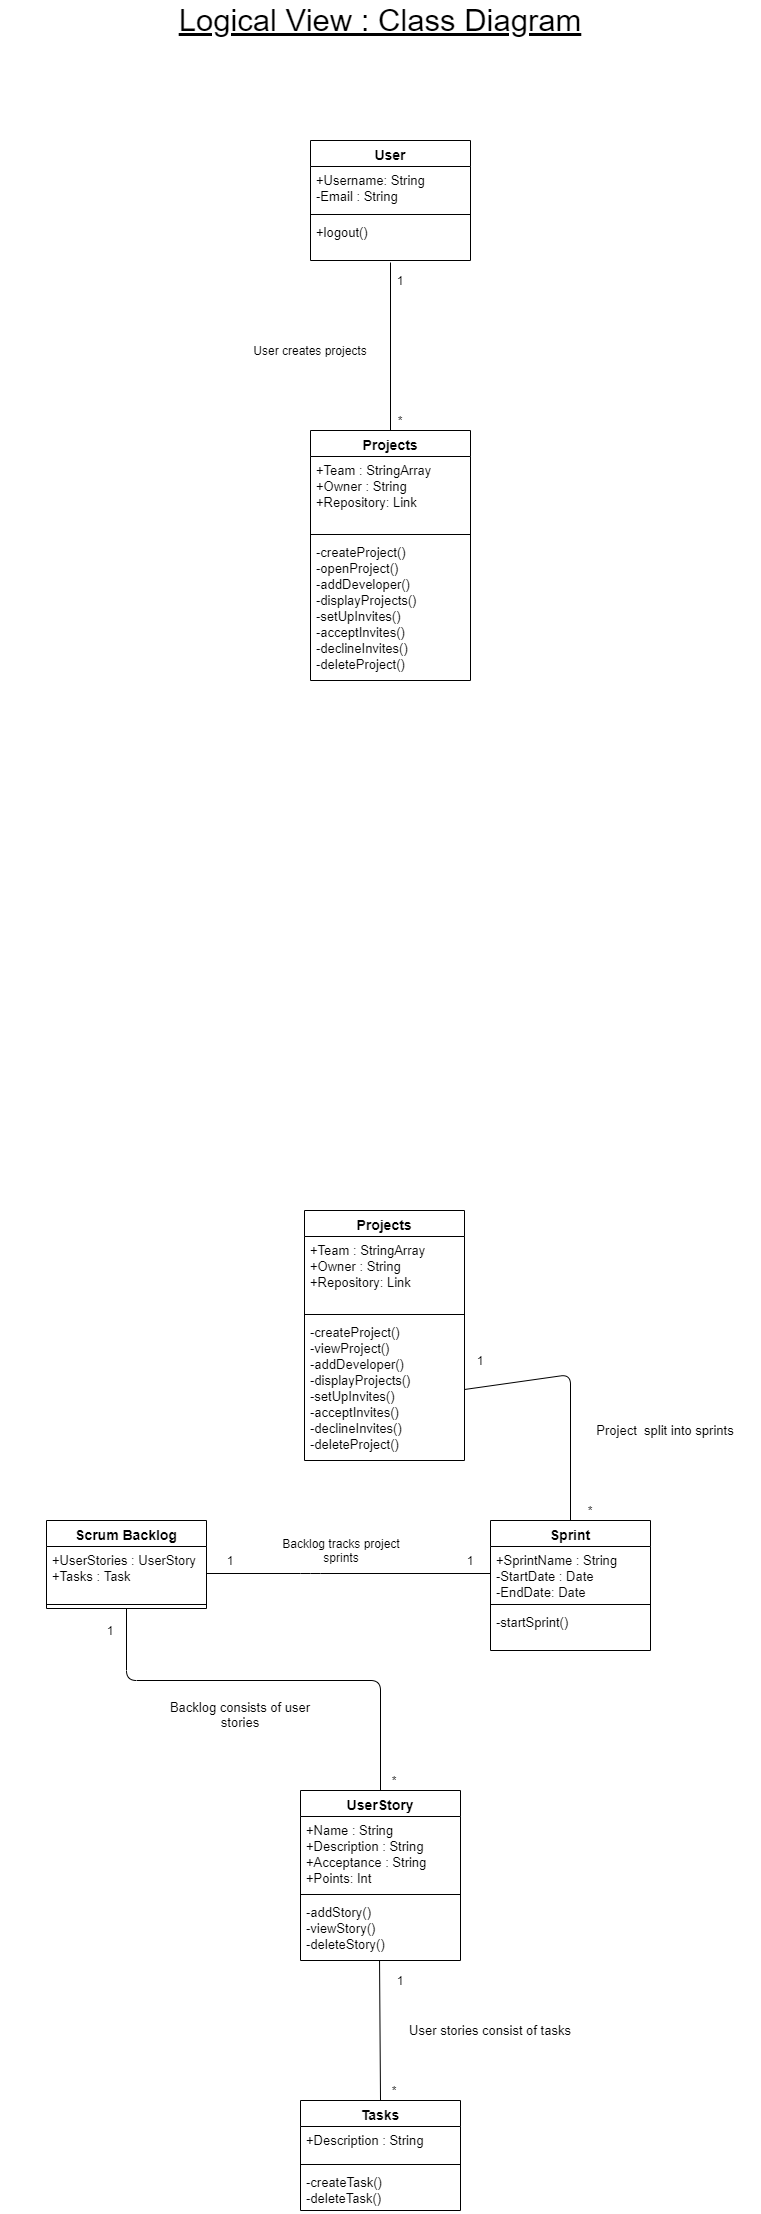

The diagram above was exported from draw.io. Its source (the exported page's mxGraphModel, read from the mxfile embedded in the PNG):
<mxGraphModel dx="868" dy="520" grid="1" gridSize="10" guides="1" tooltips="1" connect="1" arrows="1" fold="1" page="1" pageScale="1" pageWidth="850" pageHeight="1100" math="0" shadow="0">
  <root>
    <mxCell id="0" />
    <mxCell id="1" parent="0" />
    <mxCell id="YpQlYRCrKIqm1maFIXUU-1" value="Logical View : Class Diagram" style="text;html=1;strokeColor=none;fillColor=none;align=center;verticalAlign=middle;whiteSpace=wrap;rounded=0;fontSize=31;fontStyle=4" parent="1" vertex="1">
      <mxGeometry x="40" y="40" width="760" height="40" as="geometry" />
    </mxCell>
    <mxCell id="YpQlYRCrKIqm1maFIXUU-2" value="User creates projects" style="text;html=1;strokeColor=none;fillColor=none;align=center;verticalAlign=middle;whiteSpace=wrap;rounded=0;" parent="1" vertex="1">
      <mxGeometry x="245" y="380" width="210" height="20" as="geometry" />
    </mxCell>
    <mxCell id="YpQlYRCrKIqm1maFIXUU-3" value="User" style="swimlane;fontStyle=1;align=center;verticalAlign=top;childLayout=stackLayout;horizontal=1;startSize=26;horizontalStack=0;resizeParent=1;resizeParentMax=0;resizeLast=0;collapsible=1;marginBottom=0;fontSize=14;" parent="1" vertex="1">
      <mxGeometry x="350" y="180" width="160" height="120" as="geometry" />
    </mxCell>
    <mxCell id="YpQlYRCrKIqm1maFIXUU-4" value="+Username: String&#10;-Email : String" style="text;strokeColor=none;fillColor=none;align=left;verticalAlign=top;spacingLeft=4;spacingRight=4;overflow=hidden;rotatable=0;points=[[0,0.5],[1,0.5]];portConstraint=eastwest;fontSize=13;" parent="YpQlYRCrKIqm1maFIXUU-3" vertex="1">
      <mxGeometry y="26" width="160" height="44" as="geometry" />
    </mxCell>
    <mxCell id="YpQlYRCrKIqm1maFIXUU-5" value="" style="line;strokeWidth=1;fillColor=none;align=left;verticalAlign=middle;spacingTop=-1;spacingLeft=3;spacingRight=3;rotatable=0;labelPosition=right;points=[];portConstraint=eastwest;" parent="YpQlYRCrKIqm1maFIXUU-3" vertex="1">
      <mxGeometry y="70" width="160" height="8" as="geometry" />
    </mxCell>
    <mxCell id="YpQlYRCrKIqm1maFIXUU-6" value="+logout()" style="text;strokeColor=none;fillColor=none;align=left;verticalAlign=top;spacingLeft=4;spacingRight=4;overflow=hidden;rotatable=0;points=[[0,0.5],[1,0.5]];portConstraint=eastwest;fontSize=13;" parent="YpQlYRCrKIqm1maFIXUU-3" vertex="1">
      <mxGeometry y="78" width="160" height="42" as="geometry" />
    </mxCell>
    <mxCell id="YpQlYRCrKIqm1maFIXUU-7" value="Projects" style="swimlane;fontStyle=1;align=center;verticalAlign=top;childLayout=stackLayout;horizontal=1;startSize=26;horizontalStack=0;resizeParent=1;resizeParentMax=0;resizeLast=0;collapsible=1;marginBottom=0;fontSize=14;" parent="1" vertex="1">
      <mxGeometry x="350" y="470" width="160" height="250" as="geometry" />
    </mxCell>
    <mxCell id="YpQlYRCrKIqm1maFIXUU-8" value="+Team : StringArray&#10;+Owner : String&#10;+Repository: Link" style="text;strokeColor=none;fillColor=none;align=left;verticalAlign=top;spacingLeft=4;spacingRight=4;overflow=hidden;rotatable=0;points=[[0,0.5],[1,0.5]];portConstraint=eastwest;fontSize=13;" parent="YpQlYRCrKIqm1maFIXUU-7" vertex="1">
      <mxGeometry y="26" width="160" height="74" as="geometry" />
    </mxCell>
    <mxCell id="YpQlYRCrKIqm1maFIXUU-9" value="" style="line;strokeWidth=1;fillColor=none;align=left;verticalAlign=middle;spacingTop=-1;spacingLeft=3;spacingRight=3;rotatable=0;labelPosition=right;points=[];portConstraint=eastwest;" parent="YpQlYRCrKIqm1maFIXUU-7" vertex="1">
      <mxGeometry y="100" width="160" height="8" as="geometry" />
    </mxCell>
    <mxCell id="YpQlYRCrKIqm1maFIXUU-10" value="-createProject()&#10;-openProject()&#10;-addDeveloper()&#10;-displayProjects()&#10;-setUpInvites()&#10;-acceptInvites()&#10;-declineInvites()&#10;-deleteProject()" style="text;strokeColor=none;fillColor=none;align=left;verticalAlign=top;spacingLeft=4;spacingRight=4;overflow=hidden;rotatable=0;points=[[0,0.5],[1,0.5]];portConstraint=eastwest;fontSize=13;" parent="YpQlYRCrKIqm1maFIXUU-7" vertex="1">
      <mxGeometry y="108" width="160" height="142" as="geometry" />
    </mxCell>
    <mxCell id="YpQlYRCrKIqm1maFIXUU-11" value="Backlog tracks project sprints" style="text;html=1;strokeColor=none;fillColor=none;align=center;verticalAlign=middle;whiteSpace=wrap;rounded=0;" parent="1" vertex="1">
      <mxGeometry x="311" y="1580" width="140" height="20" as="geometry" />
    </mxCell>
    <mxCell id="YpQlYRCrKIqm1maFIXUU-12" value="" style="endArrow=none;html=1;entryX=0.5;entryY=1.048;entryDx=0;entryDy=0;entryPerimeter=0;exitX=0.5;exitY=0;exitDx=0;exitDy=0;" parent="1" source="YpQlYRCrKIqm1maFIXUU-7" target="YpQlYRCrKIqm1maFIXUU-6" edge="1">
      <mxGeometry width="50" height="50" relative="1" as="geometry">
        <mxPoint x="390" y="460" as="sourcePoint" />
        <mxPoint x="440" y="410" as="targetPoint" />
      </mxGeometry>
    </mxCell>
    <mxCell id="YpQlYRCrKIqm1maFIXUU-13" value="" style="endArrow=none;html=1;entryX=0.5;entryY=0;entryDx=0;entryDy=0;exitX=1;exitY=0.5;exitDx=0;exitDy=0;" parent="1" source="YpQlYRCrKIqm1maFIXUU-26" target="YpQlYRCrKIqm1maFIXUU-19" edge="1">
      <mxGeometry width="50" height="50" relative="1" as="geometry">
        <mxPoint x="390" y="1560" as="sourcePoint" />
        <mxPoint x="440" y="1510" as="targetPoint" />
        <Array as="points">
          <mxPoint x="610" y="1414" />
        </Array>
      </mxGeometry>
    </mxCell>
    <mxCell id="YpQlYRCrKIqm1maFIXUU-14" value="" style="endArrow=none;html=1;exitX=1;exitY=0.5;exitDx=0;exitDy=0;entryX=0;entryY=0.5;entryDx=0;entryDy=0;" parent="1" source="YpQlYRCrKIqm1maFIXUU-17" target="YpQlYRCrKIqm1maFIXUU-20" edge="1">
      <mxGeometry width="50" height="50" relative="1" as="geometry">
        <mxPoint x="390" y="1560" as="sourcePoint" />
        <mxPoint x="300" y="1350" as="targetPoint" />
        <Array as="points">
          <mxPoint x="350" y="1613" />
        </Array>
      </mxGeometry>
    </mxCell>
    <mxCell id="YpQlYRCrKIqm1maFIXUU-15" value="" style="endArrow=none;html=1;entryX=0.5;entryY=1;entryDx=0;entryDy=0;exitX=0.5;exitY=0;exitDx=0;exitDy=0;" parent="1" source="YpQlYRCrKIqm1maFIXUU-41" target="YpQlYRCrKIqm1maFIXUU-16" edge="1">
      <mxGeometry width="50" height="50" relative="1" as="geometry">
        <mxPoint x="390" y="1800" as="sourcePoint" />
        <mxPoint x="440" y="1750" as="targetPoint" />
        <Array as="points">
          <mxPoint x="420" y="1720" />
          <mxPoint x="166" y="1720" />
        </Array>
      </mxGeometry>
    </mxCell>
    <mxCell id="YpQlYRCrKIqm1maFIXUU-16" value="Scrum Backlog" style="swimlane;fontStyle=1;align=center;verticalAlign=top;childLayout=stackLayout;horizontal=1;startSize=26;horizontalStack=0;resizeParent=1;resizeParentMax=0;resizeLast=0;collapsible=1;marginBottom=0;fontSize=14;" parent="1" vertex="1">
      <mxGeometry x="86" y="1560" width="160" height="88" as="geometry" />
    </mxCell>
    <mxCell id="YpQlYRCrKIqm1maFIXUU-17" value="+UserStories : UserStory&#10;+Tasks : Task" style="text;strokeColor=none;fillColor=none;align=left;verticalAlign=top;spacingLeft=4;spacingRight=4;overflow=hidden;rotatable=0;points=[[0,0.5],[1,0.5]];portConstraint=eastwest;fontSize=13;" parent="YpQlYRCrKIqm1maFIXUU-16" vertex="1">
      <mxGeometry y="26" width="160" height="54" as="geometry" />
    </mxCell>
    <mxCell id="YpQlYRCrKIqm1maFIXUU-18" value="" style="line;strokeWidth=1;fillColor=none;align=left;verticalAlign=middle;spacingTop=-1;spacingLeft=3;spacingRight=3;rotatable=0;labelPosition=right;points=[];portConstraint=eastwest;" parent="YpQlYRCrKIqm1maFIXUU-16" vertex="1">
      <mxGeometry y="80" width="160" height="8" as="geometry" />
    </mxCell>
    <mxCell id="YpQlYRCrKIqm1maFIXUU-19" value="Sprint" style="swimlane;fontStyle=1;align=center;verticalAlign=top;childLayout=stackLayout;horizontal=1;startSize=26;horizontalStack=0;resizeParent=1;resizeParentMax=0;resizeLast=0;collapsible=1;marginBottom=0;fontSize=14;" parent="1" vertex="1">
      <mxGeometry x="530" y="1560" width="160" height="130" as="geometry" />
    </mxCell>
    <mxCell id="YpQlYRCrKIqm1maFIXUU-20" value="+SprintName : String&#10;-StartDate : Date&#10;-EndDate: Date" style="text;strokeColor=none;fillColor=none;align=left;verticalAlign=top;spacingLeft=4;spacingRight=4;overflow=hidden;rotatable=0;points=[[0,0.5],[1,0.5]];portConstraint=eastwest;fontSize=13;" parent="YpQlYRCrKIqm1maFIXUU-19" vertex="1">
      <mxGeometry y="26" width="160" height="54" as="geometry" />
    </mxCell>
    <mxCell id="YpQlYRCrKIqm1maFIXUU-21" value="" style="line;strokeWidth=1;fillColor=none;align=left;verticalAlign=middle;spacingTop=-1;spacingLeft=3;spacingRight=3;rotatable=0;labelPosition=right;points=[];portConstraint=eastwest;" parent="YpQlYRCrKIqm1maFIXUU-19" vertex="1">
      <mxGeometry y="80" width="160" height="8" as="geometry" />
    </mxCell>
    <mxCell id="YpQlYRCrKIqm1maFIXUU-22" value="-startSprint()" style="text;strokeColor=none;fillColor=none;align=left;verticalAlign=top;spacingLeft=4;spacingRight=4;overflow=hidden;rotatable=0;points=[[0,0.5],[1,0.5]];portConstraint=eastwest;fontSize=13;" parent="YpQlYRCrKIqm1maFIXUU-19" vertex="1">
      <mxGeometry y="88" width="160" height="42" as="geometry" />
    </mxCell>
    <mxCell id="YpQlYRCrKIqm1maFIXUU-23" value="Projects" style="swimlane;fontStyle=1;align=center;verticalAlign=top;childLayout=stackLayout;horizontal=1;startSize=26;horizontalStack=0;resizeParent=1;resizeParentMax=0;resizeLast=0;collapsible=1;marginBottom=0;fontSize=14;" parent="1" vertex="1">
      <mxGeometry x="344" y="1250" width="160" height="250" as="geometry" />
    </mxCell>
    <mxCell id="YpQlYRCrKIqm1maFIXUU-24" value="+Team : StringArray&#10;+Owner : String&#10;+Repository: Link" style="text;strokeColor=none;fillColor=none;align=left;verticalAlign=top;spacingLeft=4;spacingRight=4;overflow=hidden;rotatable=0;points=[[0,0.5],[1,0.5]];portConstraint=eastwest;fontSize=13;" parent="YpQlYRCrKIqm1maFIXUU-23" vertex="1">
      <mxGeometry y="26" width="160" height="74" as="geometry" />
    </mxCell>
    <mxCell id="YpQlYRCrKIqm1maFIXUU-25" value="" style="line;strokeWidth=1;fillColor=none;align=left;verticalAlign=middle;spacingTop=-1;spacingLeft=3;spacingRight=3;rotatable=0;labelPosition=right;points=[];portConstraint=eastwest;" parent="YpQlYRCrKIqm1maFIXUU-23" vertex="1">
      <mxGeometry y="100" width="160" height="8" as="geometry" />
    </mxCell>
    <mxCell id="YpQlYRCrKIqm1maFIXUU-26" value="-createProject()&#10;-viewProject()&#10;-addDeveloper()&#10;-displayProjects()&#10;-setUpInvites()&#10;-acceptInvites()&#10;-declineInvites()&#10;-deleteProject()" style="text;strokeColor=none;fillColor=none;align=left;verticalAlign=top;spacingLeft=4;spacingRight=4;overflow=hidden;rotatable=0;points=[[0,0.5],[1,0.5]];portConstraint=eastwest;fontSize=13;" parent="YpQlYRCrKIqm1maFIXUU-23" vertex="1">
      <mxGeometry y="108" width="160" height="142" as="geometry" />
    </mxCell>
    <mxCell id="YpQlYRCrKIqm1maFIXUU-27" value="" style="endArrow=none;html=1;fontSize=13;entryX=0.494;entryY=1;entryDx=0;entryDy=0;exitX=0.5;exitY=0;exitDx=0;exitDy=0;entryPerimeter=0;" parent="1" source="YpQlYRCrKIqm1maFIXUU-45" target="YpQlYRCrKIqm1maFIXUU-44" edge="1">
      <mxGeometry width="50" height="50" relative="1" as="geometry">
        <mxPoint x="340" y="1980" as="sourcePoint" />
        <mxPoint x="390" y="1930" as="targetPoint" />
      </mxGeometry>
    </mxCell>
    <mxCell id="YpQlYRCrKIqm1maFIXUU-28" value="Project&amp;nbsp; split into sprints" style="text;html=1;strokeColor=none;fillColor=none;align=center;verticalAlign=middle;whiteSpace=wrap;rounded=0;fontSize=13;" parent="1" vertex="1">
      <mxGeometry x="620" y="1460" width="170" height="20" as="geometry" />
    </mxCell>
    <mxCell id="YpQlYRCrKIqm1maFIXUU-29" value="Backlog consists of user stories" style="text;html=1;strokeColor=none;fillColor=none;align=center;verticalAlign=middle;whiteSpace=wrap;rounded=0;fontSize=13;" parent="1" vertex="1">
      <mxGeometry x="190" y="1744" width="180" height="20" as="geometry" />
    </mxCell>
    <mxCell id="YpQlYRCrKIqm1maFIXUU-30" value="User stories consist of tasks" style="text;html=1;strokeColor=none;fillColor=none;align=center;verticalAlign=middle;whiteSpace=wrap;rounded=0;fontSize=13;" parent="1" vertex="1">
      <mxGeometry x="440" y="2060" width="180" height="20" as="geometry" />
    </mxCell>
    <mxCell id="YpQlYRCrKIqm1maFIXUU-31" value="1" style="text;html=1;strokeColor=none;fillColor=none;align=center;verticalAlign=middle;whiteSpace=wrap;rounded=0;fontSize=12;fontColor=#000000;" parent="1" vertex="1">
      <mxGeometry x="420" y="310" width="40" height="20" as="geometry" />
    </mxCell>
    <mxCell id="YpQlYRCrKIqm1maFIXUU-32" value="*" style="text;html=1;strokeColor=none;fillColor=none;align=center;verticalAlign=middle;whiteSpace=wrap;rounded=0;fontSize=12;fontColor=#000000;" parent="1" vertex="1">
      <mxGeometry x="420" y="450" width="40" height="20" as="geometry" />
    </mxCell>
    <mxCell id="YpQlYRCrKIqm1maFIXUU-33" value="1" style="text;html=1;strokeColor=none;fillColor=none;align=center;verticalAlign=middle;whiteSpace=wrap;rounded=0;fontSize=12;fontColor=#000000;" parent="1" vertex="1">
      <mxGeometry x="490" y="1590" width="40" height="20" as="geometry" />
    </mxCell>
    <mxCell id="YpQlYRCrKIqm1maFIXUU-34" value="*" style="text;html=1;strokeColor=none;fillColor=none;align=center;verticalAlign=middle;whiteSpace=wrap;rounded=0;fontSize=12;fontColor=#000000;" parent="1" vertex="1">
      <mxGeometry x="610" y="1540" width="40" height="20" as="geometry" />
    </mxCell>
    <mxCell id="YpQlYRCrKIqm1maFIXUU-35" value="1" style="text;html=1;strokeColor=none;fillColor=none;align=center;verticalAlign=middle;whiteSpace=wrap;rounded=0;fontSize=12;fontColor=#000000;" parent="1" vertex="1">
      <mxGeometry x="130" y="1660" width="40" height="20" as="geometry" />
    </mxCell>
    <mxCell id="YpQlYRCrKIqm1maFIXUU-36" value="1" style="text;html=1;strokeColor=none;fillColor=none;align=center;verticalAlign=middle;whiteSpace=wrap;rounded=0;fontSize=12;fontColor=#000000;" parent="1" vertex="1">
      <mxGeometry x="250" y="1590" width="40" height="20" as="geometry" />
    </mxCell>
    <mxCell id="YpQlYRCrKIqm1maFIXUU-37" value="1" style="text;html=1;strokeColor=none;fillColor=none;align=center;verticalAlign=middle;whiteSpace=wrap;rounded=0;fontSize=12;fontColor=#000000;" parent="1" vertex="1">
      <mxGeometry x="420" y="2010" width="40" height="20" as="geometry" />
    </mxCell>
    <mxCell id="YpQlYRCrKIqm1maFIXUU-38" value="1" style="text;html=1;strokeColor=none;fillColor=none;align=center;verticalAlign=middle;whiteSpace=wrap;rounded=0;fontSize=12;fontColor=#000000;" parent="1" vertex="1">
      <mxGeometry x="500" y="1390" width="40" height="20" as="geometry" />
    </mxCell>
    <mxCell id="YpQlYRCrKIqm1maFIXUU-39" value="*" style="text;html=1;strokeColor=none;fillColor=none;align=center;verticalAlign=middle;whiteSpace=wrap;rounded=0;fontSize=12;fontColor=#000000;" parent="1" vertex="1">
      <mxGeometry x="414" y="1810" width="40" height="20" as="geometry" />
    </mxCell>
    <mxCell id="YpQlYRCrKIqm1maFIXUU-40" value="*" style="text;html=1;strokeColor=none;fillColor=none;align=center;verticalAlign=middle;whiteSpace=wrap;rounded=0;fontSize=12;fontColor=#000000;" parent="1" vertex="1">
      <mxGeometry x="414" y="2120" width="40" height="20" as="geometry" />
    </mxCell>
    <mxCell id="YpQlYRCrKIqm1maFIXUU-41" value="UserStory" style="swimlane;fontStyle=1;align=center;verticalAlign=top;childLayout=stackLayout;horizontal=1;startSize=26;horizontalStack=0;resizeParent=1;resizeParentMax=0;resizeLast=0;collapsible=1;marginBottom=0;fontSize=14;" parent="1" vertex="1">
      <mxGeometry x="340" y="1830" width="160" height="170" as="geometry" />
    </mxCell>
    <mxCell id="YpQlYRCrKIqm1maFIXUU-42" value="+Name : String&#10;+Description : String&#10;+Acceptance : String&#10;+Points: Int" style="text;strokeColor=none;fillColor=none;align=left;verticalAlign=top;spacingLeft=4;spacingRight=4;overflow=hidden;rotatable=0;points=[[0,0.5],[1,0.5]];portConstraint=eastwest;fontSize=13;" parent="YpQlYRCrKIqm1maFIXUU-41" vertex="1">
      <mxGeometry y="26" width="160" height="74" as="geometry" />
    </mxCell>
    <mxCell id="YpQlYRCrKIqm1maFIXUU-43" value="" style="line;strokeWidth=1;fillColor=none;align=left;verticalAlign=middle;spacingTop=-1;spacingLeft=3;spacingRight=3;rotatable=0;labelPosition=right;points=[];portConstraint=eastwest;" parent="YpQlYRCrKIqm1maFIXUU-41" vertex="1">
      <mxGeometry y="100" width="160" height="8" as="geometry" />
    </mxCell>
    <mxCell id="YpQlYRCrKIqm1maFIXUU-44" value="-addStory()&#10;-viewStory()&#10;-deleteStory()" style="text;strokeColor=none;fillColor=none;align=left;verticalAlign=top;spacingLeft=4;spacingRight=4;overflow=hidden;rotatable=0;points=[[0,0.5],[1,0.5]];portConstraint=eastwest;fontSize=13;" parent="YpQlYRCrKIqm1maFIXUU-41" vertex="1">
      <mxGeometry y="108" width="160" height="62" as="geometry" />
    </mxCell>
    <mxCell id="YpQlYRCrKIqm1maFIXUU-45" value="Tasks" style="swimlane;fontStyle=1;align=center;verticalAlign=top;childLayout=stackLayout;horizontal=1;startSize=26;horizontalStack=0;resizeParent=1;resizeParentMax=0;resizeLast=0;collapsible=1;marginBottom=0;fontSize=14;" parent="1" vertex="1">
      <mxGeometry x="340" y="2140" width="160" height="110" as="geometry" />
    </mxCell>
    <mxCell id="YpQlYRCrKIqm1maFIXUU-46" value="+Description : String" style="text;strokeColor=none;fillColor=none;align=left;verticalAlign=top;spacingLeft=4;spacingRight=4;overflow=hidden;rotatable=0;points=[[0,0.5],[1,0.5]];portConstraint=eastwest;fontSize=13;" parent="YpQlYRCrKIqm1maFIXUU-45" vertex="1">
      <mxGeometry y="26" width="160" height="34" as="geometry" />
    </mxCell>
    <mxCell id="YpQlYRCrKIqm1maFIXUU-47" value="" style="line;strokeWidth=1;fillColor=none;align=left;verticalAlign=middle;spacingTop=-1;spacingLeft=3;spacingRight=3;rotatable=0;labelPosition=right;points=[];portConstraint=eastwest;" parent="YpQlYRCrKIqm1maFIXUU-45" vertex="1">
      <mxGeometry y="60" width="160" height="8" as="geometry" />
    </mxCell>
    <mxCell id="YpQlYRCrKIqm1maFIXUU-48" value="-createTask()&#10;-deleteTask()" style="text;strokeColor=none;fillColor=none;align=left;verticalAlign=top;spacingLeft=4;spacingRight=4;overflow=hidden;rotatable=0;points=[[0,0.5],[1,0.5]];portConstraint=eastwest;fontSize=13;" parent="YpQlYRCrKIqm1maFIXUU-45" vertex="1">
      <mxGeometry y="68" width="160" height="42" as="geometry" />
    </mxCell>
  </root>
</mxGraphModel>